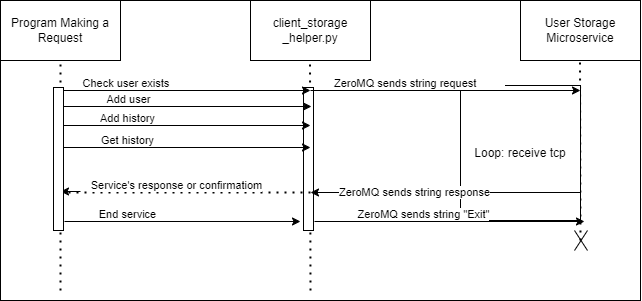

The diagram above was exported from draw.io. Its source (the exported page's mxGraphModel, read from the mxfile embedded in the PNG):
<mxGraphModel dx="778" dy="412" grid="1" gridSize="10" guides="1" tooltips="1" connect="1" arrows="1" fold="1" page="1" pageScale="1" pageWidth="850" pageHeight="1100" background="#FFFFFF" math="0" shadow="0">
  <root>
    <mxCell id="0" />
    <mxCell id="1" parent="0" />
    <mxCell id="iRQf_SBee88y7JZS8bA7-30" value="" style="rounded=0;whiteSpace=wrap;html=1;" vertex="1" parent="1">
      <mxGeometry x="100" y="70" width="640" height="300" as="geometry" />
    </mxCell>
    <mxCell id="iRQf_SBee88y7JZS8bA7-5" value="" style="endArrow=none;dashed=1;html=1;dashPattern=1 3;strokeWidth=2;rounded=0;entryX=0.5;entryY=1;entryDx=0;entryDy=0;" edge="1" parent="1">
      <mxGeometry width="50" height="50" relative="1" as="geometry">
        <mxPoint x="410" y="360" as="sourcePoint" />
        <mxPoint x="409.5" y="130" as="targetPoint" />
      </mxGeometry>
    </mxCell>
    <mxCell id="iRQf_SBee88y7JZS8bA7-1" value="Program Making a Request" style="whiteSpace=wrap;html=1;" vertex="1" parent="1">
      <mxGeometry x="100" y="70" width="120" height="60" as="geometry" />
    </mxCell>
    <mxCell id="iRQf_SBee88y7JZS8bA7-24" value="" style="rounded=0;whiteSpace=wrap;html=1;" vertex="1" parent="1">
      <mxGeometry x="403" y="157" width="10" height="143" as="geometry" />
    </mxCell>
    <mxCell id="iRQf_SBee88y7JZS8bA7-2" value="client_storage&lt;div&gt;_helper.py&lt;/div&gt;" style="whiteSpace=wrap;html=1;" vertex="1" parent="1">
      <mxGeometry x="350" y="70" width="120" height="60" as="geometry" />
    </mxCell>
    <mxCell id="iRQf_SBee88y7JZS8bA7-3" value="User Storage Microservice" style="whiteSpace=wrap;html=1;" vertex="1" parent="1">
      <mxGeometry x="620" y="70" width="120" height="60" as="geometry" />
    </mxCell>
    <mxCell id="iRQf_SBee88y7JZS8bA7-4" value="" style="endArrow=none;dashed=1;html=1;dashPattern=1 3;strokeWidth=2;rounded=0;entryX=0.5;entryY=1;entryDx=0;entryDy=0;" edge="1" parent="1" target="iRQf_SBee88y7JZS8bA7-1">
      <mxGeometry width="50" height="50" relative="1" as="geometry">
        <mxPoint x="160" y="360" as="sourcePoint" />
        <mxPoint x="530" y="220" as="targetPoint" />
      </mxGeometry>
    </mxCell>
    <mxCell id="iRQf_SBee88y7JZS8bA7-6" value="" style="endArrow=none;dashed=1;html=1;dashPattern=1 3;strokeWidth=2;rounded=0;entryX=0.5;entryY=1;entryDx=0;entryDy=0;" edge="1" parent="1">
      <mxGeometry width="50" height="50" relative="1" as="geometry">
        <mxPoint x="680" y="310" as="sourcePoint" />
        <mxPoint x="679.5" y="130" as="targetPoint" />
      </mxGeometry>
    </mxCell>
    <mxCell id="iRQf_SBee88y7JZS8bA7-7" value="" style="endArrow=classic;html=1;rounded=0;" edge="1" parent="1">
      <mxGeometry width="50" height="50" relative="1" as="geometry">
        <mxPoint x="160" y="160" as="sourcePoint" />
        <mxPoint x="410" y="160" as="targetPoint" />
      </mxGeometry>
    </mxCell>
    <mxCell id="iRQf_SBee88y7JZS8bA7-8" value="Check user exists&amp;nbsp;" style="edgeLabel;html=1;align=center;verticalAlign=middle;resizable=0;points=[];" vertex="1" connectable="0" parent="iRQf_SBee88y7JZS8bA7-7">
      <mxGeometry x="-0.4656" y="7" relative="1" as="geometry">
        <mxPoint as="offset" />
      </mxGeometry>
    </mxCell>
    <mxCell id="iRQf_SBee88y7JZS8bA7-9" value="Loop: receive tcp" style="rounded=0;whiteSpace=wrap;html=1;" vertex="1" parent="1">
      <mxGeometry x="560" y="155" width="120" height="135" as="geometry" />
    </mxCell>
    <mxCell id="iRQf_SBee88y7JZS8bA7-10" value="" style="endArrow=classic;html=1;rounded=0;" edge="1" parent="1">
      <mxGeometry width="50" height="50" relative="1" as="geometry">
        <mxPoint x="410" y="160" as="sourcePoint" />
        <mxPoint x="680" y="160" as="targetPoint" />
      </mxGeometry>
    </mxCell>
    <mxCell id="iRQf_SBee88y7JZS8bA7-11" value="ZeroMQ sends string request&amp;nbsp;&lt;span style=&quot;white-space: pre;&quot;&gt;&#09;&lt;/span&gt;" style="edgeLabel;html=1;align=center;verticalAlign=middle;resizable=0;points=[];" vertex="1" connectable="0" parent="iRQf_SBee88y7JZS8bA7-10">
      <mxGeometry x="-0.4656" y="7" relative="1" as="geometry">
        <mxPoint x="37" as="offset" />
      </mxGeometry>
    </mxCell>
    <mxCell id="iRQf_SBee88y7JZS8bA7-12" value="" style="endArrow=classic;html=1;rounded=0;" edge="1" parent="1">
      <mxGeometry width="50" height="50" relative="1" as="geometry">
        <mxPoint x="680" y="262" as="sourcePoint" />
        <mxPoint x="410" y="262" as="targetPoint" />
      </mxGeometry>
    </mxCell>
    <mxCell id="iRQf_SBee88y7JZS8bA7-13" value="ZeroMQ sends string response" style="edgeLabel;html=1;align=center;verticalAlign=middle;resizable=0;points=[];" vertex="1" connectable="0" parent="iRQf_SBee88y7JZS8bA7-12">
      <mxGeometry x="0.3941" relative="1" as="geometry">
        <mxPoint x="22" as="offset" />
      </mxGeometry>
    </mxCell>
    <mxCell id="iRQf_SBee88y7JZS8bA7-14" value="" style="endArrow=classic;html=1;rounded=0;" edge="1" parent="1">
      <mxGeometry width="50" height="50" relative="1" as="geometry">
        <mxPoint x="161" y="176" as="sourcePoint" />
        <mxPoint x="411" y="176" as="targetPoint" />
      </mxGeometry>
    </mxCell>
    <mxCell id="iRQf_SBee88y7JZS8bA7-15" value="Add user" style="edgeLabel;html=1;align=center;verticalAlign=middle;resizable=0;points=[];" vertex="1" connectable="0" parent="iRQf_SBee88y7JZS8bA7-14">
      <mxGeometry x="-0.4656" y="7" relative="1" as="geometry">
        <mxPoint as="offset" />
      </mxGeometry>
    </mxCell>
    <mxCell id="iRQf_SBee88y7JZS8bA7-16" value="" style="endArrow=classic;html=1;rounded=0;" edge="1" parent="1">
      <mxGeometry width="50" height="50" relative="1" as="geometry">
        <mxPoint x="160" y="195" as="sourcePoint" />
        <mxPoint x="410" y="195" as="targetPoint" />
      </mxGeometry>
    </mxCell>
    <mxCell id="iRQf_SBee88y7JZS8bA7-17" value="Add history" style="edgeLabel;html=1;align=center;verticalAlign=middle;resizable=0;points=[];" vertex="1" connectable="0" parent="iRQf_SBee88y7JZS8bA7-16">
      <mxGeometry x="-0.4656" y="7" relative="1" as="geometry">
        <mxPoint as="offset" />
      </mxGeometry>
    </mxCell>
    <mxCell id="iRQf_SBee88y7JZS8bA7-18" value="" style="endArrow=classic;html=1;rounded=0;" edge="1" parent="1">
      <mxGeometry width="50" height="50" relative="1" as="geometry">
        <mxPoint x="160" y="217" as="sourcePoint" />
        <mxPoint x="410" y="217" as="targetPoint" />
      </mxGeometry>
    </mxCell>
    <mxCell id="iRQf_SBee88y7JZS8bA7-19" value="Get history" style="edgeLabel;html=1;align=center;verticalAlign=middle;resizable=0;points=[];" vertex="1" connectable="0" parent="iRQf_SBee88y7JZS8bA7-18">
      <mxGeometry x="-0.4656" y="7" relative="1" as="geometry">
        <mxPoint as="offset" />
      </mxGeometry>
    </mxCell>
    <mxCell id="iRQf_SBee88y7JZS8bA7-20" value="" style="endArrow=none;dashed=1;html=1;dashPattern=1 3;strokeWidth=2;rounded=0;" edge="1" parent="1">
      <mxGeometry width="50" height="50" relative="1" as="geometry">
        <mxPoint x="410" y="262" as="sourcePoint" />
        <mxPoint x="160" y="262" as="targetPoint" />
      </mxGeometry>
    </mxCell>
    <mxCell id="iRQf_SBee88y7JZS8bA7-22" value="Service's response or confirmatiom" style="edgeLabel;html=1;align=center;verticalAlign=middle;resizable=0;points=[];" vertex="1" connectable="0" parent="iRQf_SBee88y7JZS8bA7-20">
      <mxGeometry x="0.0768" y="-7" relative="1" as="geometry">
        <mxPoint as="offset" />
      </mxGeometry>
    </mxCell>
    <mxCell id="iRQf_SBee88y7JZS8bA7-21" value="" style="endArrow=classic;html=1;rounded=0;" edge="1" parent="1">
      <mxGeometry width="50" height="50" relative="1" as="geometry">
        <mxPoint x="180" y="261" as="sourcePoint" />
        <mxPoint x="160" y="261" as="targetPoint" />
      </mxGeometry>
    </mxCell>
    <mxCell id="iRQf_SBee88y7JZS8bA7-23" value="" style="rounded=0;whiteSpace=wrap;html=1;" vertex="1" parent="1">
      <mxGeometry x="153" y="157" width="10" height="143" as="geometry" />
    </mxCell>
    <mxCell id="iRQf_SBee88y7JZS8bA7-25" value="" style="endArrow=classic;html=1;rounded=0;entryX=-0.3;entryY=0.937;entryDx=0;entryDy=0;entryPerimeter=0;" edge="1" parent="1" target="iRQf_SBee88y7JZS8bA7-24">
      <mxGeometry width="50" height="50" relative="1" as="geometry">
        <mxPoint x="164" y="291" as="sourcePoint" />
        <mxPoint x="414" y="291" as="targetPoint" />
      </mxGeometry>
    </mxCell>
    <mxCell id="iRQf_SBee88y7JZS8bA7-26" value="End service" style="edgeLabel;html=1;align=center;verticalAlign=middle;resizable=0;points=[];" vertex="1" connectable="0" parent="iRQf_SBee88y7JZS8bA7-25">
      <mxGeometry x="-0.4656" y="7" relative="1" as="geometry">
        <mxPoint as="offset" />
      </mxGeometry>
    </mxCell>
    <mxCell id="iRQf_SBee88y7JZS8bA7-27" value="" style="endArrow=classic;html=1;rounded=0;" edge="1" parent="1">
      <mxGeometry width="50" height="50" relative="1" as="geometry">
        <mxPoint x="414" y="291" as="sourcePoint" />
        <mxPoint x="684" y="291" as="targetPoint" />
      </mxGeometry>
    </mxCell>
    <mxCell id="iRQf_SBee88y7JZS8bA7-28" value="ZeroMQ sends string &quot;Exit&quot;" style="edgeLabel;html=1;align=center;verticalAlign=middle;resizable=0;points=[];" vertex="1" connectable="0" parent="iRQf_SBee88y7JZS8bA7-27">
      <mxGeometry x="-0.4656" y="7" relative="1" as="geometry">
        <mxPoint x="37" as="offset" />
      </mxGeometry>
    </mxCell>
    <mxCell id="iRQf_SBee88y7JZS8bA7-29" value="" style="shape=mxgraph.sysml.x;" vertex="1" parent="1">
      <mxGeometry x="674" y="300" width="13" height="20" as="geometry" />
    </mxCell>
  </root>
</mxGraphModel>